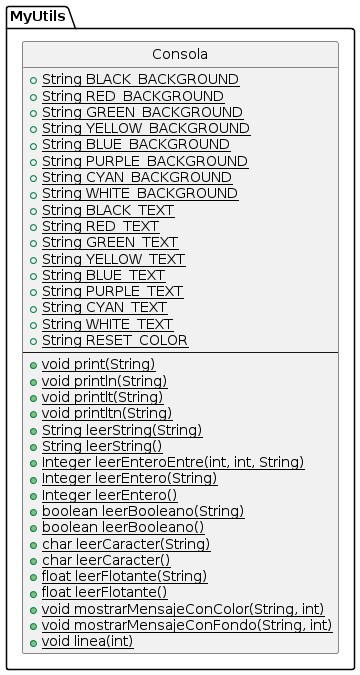

The diagram above was rendered by PlantUML. Its source (embedded in the PNG):
@startuml
hide members
hide circle
show fields

package MyUtils <<folder>>{
  class Consola{
    + {static} String BLACK_BACKGROUND
    + {static} String RED_BACKGROUND
    + {static} String GREEN_BACKGROUND
    + {static} String YELLOW_BACKGROUND
    + {static} String BLUE_BACKGROUND
    + {static} String PURPLE_BACKGROUND
    + {static} String CYAN_BACKGROUND
    + {static} String WHITE_BACKGROUND
    + {static} String BLACK_TEXT
    + {static} String RED_TEXT
    + {static} String GREEN_TEXT
    + {static} String YELLOW_TEXT
    + {static} String BLUE_TEXT
    + {static} String PURPLE_TEXT
    + {static} String CYAN_TEXT
    + {static} String WHITE_TEXT
    + {static} String RESET_COLOR
    --
    + {static} void print(String)
    + {static} void println(String)
    + {static} void printlt(String)
    + {static} void printltn(String)
    + {static} String leerString(String)
    + {static} String leerString()
    + {static} Integer leerEnteroEntre(int, int, String)
    + {static} Integer leerEntero(String)
    + {static} Integer leerEntero()
    + {static} boolean leerBooleano(String)
    + {static} boolean leerBooleano()
    + {static} char leerCaracter(String)
    + {static} char leerCaracter()
    + {static} float leerFlotante(String)
    + {static} float leerFlotante()
    + {static} void mostrarMensajeConColor(String, int)
    + {static} void mostrarMensajeConFondo(String, int)
    + {static} void linea(int)
  }
}
@enduml